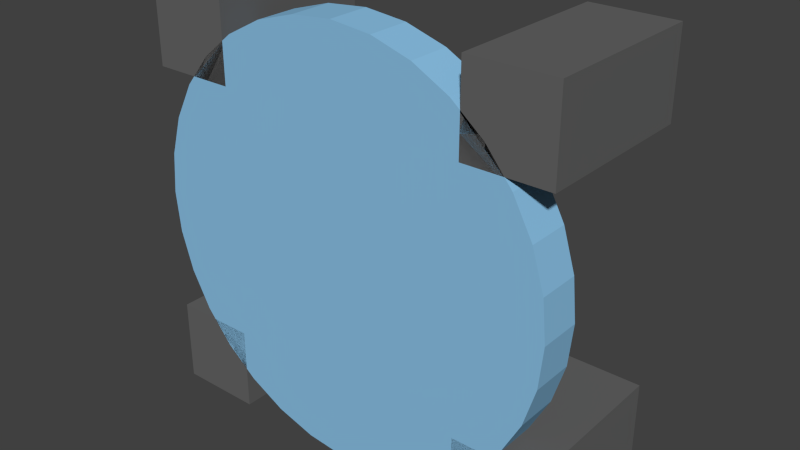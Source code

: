 # Source: FloatyGear.blend  (saved by Blender 2.73.0; exported with 4.5.12 LTS)
import bpy
from mathutils import Matrix  # noqa: F401  (used for matrix-valued properties, if any)

bpy.ops.wm.read_factory_settings(use_empty=True)
scene = bpy.context.scene
scene.name = 'Scene'

# ---- collections
col_collection_1 = bpy.data.collections.new('Collection 1'); scene.collection.children.link(col_collection_1)

# ---- materials (node trees are filled in below, after node groups)
mat_material_001 = bpy.data.materials.new('Material.001')
mat_material_001.alpha_threshold = 0.0
mat_material_001.use_transparent_shadow = False
mat_material_001.diffuse_color = (0.2627, 0.5446, 0.8007, 1.0)
mat_material_001.roughness = 0.5
mat_material = bpy.data.materials.new('Material')
mat_material.alpha_threshold = 0.0
mat_material.use_transparent_shadow = False
mat_material.diffuse_color = (0.1329, 0.1329, 0.1329, 1.0)
mat_material.roughness = 0.5
mat_material.line_color = (0.0, 0.0, 0.0, 1.0)

# ---- material node trees

# ---- world
world_world = bpy.data.worlds.new('World'); scene.world = world_world
world_world.color = (0.05088, 0.05088, 0.05088)
world_world.use_sun_shadow = False
world_world.sun_shadow_jitter_overblur = 0.0
world_world.cycles.sampling_method = 'MANUAL'
world_world.cycles.sample_map_resolution = 256

# ---- meshes
me_cylinder = bpy.data.meshes.new('Cylinder')
me_cylinder.from_pydata([(-1.0, 0.6, -1.0), (-1.0, 1.0, -1.0), (-0.6, 1.0, -1.0), (-0.6, 0.6, -1.0), (-1.0, 0.6, 7.0), (-1.0, 1.0, 7.0), (-0.6, 1.0, 7.0), (-0.6, 0.6, 7.0), (-1.0, -1.0, -1.0), (-1.0, -0.6, -1.0), (-0.6, -0.6, -1.0), (-0.6, -1.0, -1.0), (-1.0, -1.0, 7.0), (-1.0, -0.6, 7.0), (-0.6, -0.6, 7.0), (-0.6, -1.0, 7.0), (0.6, -1.0, -1.0), (0.6, -0.6, -1.0), (1.0, -0.6, -1.0), (1.0, -1.0, -1.0), (0.6, -1.0, 7.0), (0.6, -0.6, 7.0), (1.0, -0.6, 7.0), (1.0, -1.0, 7.0), (0.6, 0.6, -1.0), (0.6, 1.0, -1.0), (1.0, 1.0, -1.0), (1.0, 0.6, -1.0), (0.6, 0.6, 7.0), (0.6, 1.0, 7.0), (1.0, 1.0, 7.0), (1.0, 0.6, 7.0), (0.0, 1.0, -1.0), (0.0, 1.0, 1.0), (0.1951, 0.9808, -1.0), (0.1951, 0.9808, 1.0), (0.3827, 0.9239, -1.0), (0.3827, 0.9239, 1.0), (0.5556, 0.8315, -1.0), (0.5556, 0.8315, 1.0), (0.7071, 0.7071, -1.0), (0.7071, 0.7071, 1.0), (0.8315, 0.5556, -1.0), (0.8315, 0.5556, 1.0), (0.9239, 0.3827, -1.0), (0.9239, 0.3827, 1.0), (0.9808, 0.1951, -1.0), (0.9808, 0.1951, 1.0), (1.0, 7.55e-08, -1.0), (1.0, 7.55e-08, 1.0), (0.9808, -0.1951, -1.0), (0.9808, -0.1951, 1.0), (0.9239, -0.3827, -1.0), (0.9239, -0.3827, 1.0), (0.8315, -0.5556, -1.0), (0.8315, -0.5556, 1.0), (0.7071, -0.7071, -1.0), (0.7071, -0.7071, 1.0), (0.5556, -0.8315, -1.0), (0.5556, -0.8315, 1.0), (0.3827, -0.9239, -1.0), (0.3827, -0.9239, 1.0), (0.1951, -0.9808, -1.0), (0.1951, -0.9808, 1.0), (-3.258e-07, -1.0, -1.0), (-3.258e-07, -1.0, 1.0), (-0.1951, -0.9808, -1.0), (-0.1951, -0.9808, 1.0), (-0.3827, -0.9239, -1.0), (-0.3827, -0.9239, 1.0), (-0.5556, -0.8315, -1.0), (-0.5556, -0.8315, 1.0), (-0.7071, -0.7071, -1.0), (-0.7071, -0.7071, 1.0), (-0.8315, -0.5556, -1.0), (-0.8315, -0.5556, 1.0), (-0.9239, -0.3827, -1.0), (-0.9239, -0.3827, 1.0), (-0.9808, -0.1951, -1.0), (-0.9808, -0.1951, 1.0), (-1.0, 9.656e-07, -1.0), (-1.0, 9.656e-07, 1.0), (-0.9808, 0.1951, -1.0), (-0.9808, 0.1951, 1.0), (-0.9239, 0.3827, -1.0), (-0.9239, 0.3827, 1.0), (-0.8315, 0.5556, -1.0), (-0.8315, 0.5556, 1.0), (-0.7071, 0.7071, -1.0), (-0.7071, 0.7071, 1.0), (-0.5556, 0.8315, -1.0), (-0.5556, 0.8315, 1.0), (-0.3827, 0.9239, -1.0), (-0.3827, 0.9239, 1.0), (-0.1951, 0.9808, -1.0), (-0.1951, 0.9808, 1.0), (1.664e-08, 0.8599, 1.0), (0.1678, 0.8434, 1.0), (0.3291, 0.7944, 1.0), (0.4777, 0.715, 1.0), (0.608, 0.608, 1.0), (0.715, 0.4777, 1.0), (0.7944, 0.3291, 1.0), (0.8434, 0.1678, 1.0), (0.8599, 1.048e-07, 1.0), (0.8434, -0.1678, 1.0), (0.7944, -0.3291, 1.0), (0.715, -0.4777, 1.0), (0.608, -0.608, 1.0), (0.4777, -0.715, 1.0), (0.3291, -0.7944, 1.0), (0.1678, -0.8434, 1.0), (-2.636e-07, -0.8599, 1.0), (-0.1678, -0.8434, 1.0), (-0.3291, -0.7944, 1.0), (-0.4777, -0.715, 1.0), (-0.608, -0.608, 1.0), (-0.715, -0.4777, 1.0), (-0.7944, -0.3291, 1.0), (-0.8434, -0.1678, 1.0), (-0.8599, 8.702e-07, 1.0), (-0.8434, 0.1678, 1.0), (-0.7944, 0.3291, 1.0), (-0.715, 0.4777, 1.0), (-0.608, 0.608, 1.0), (-0.4777, 0.715, 1.0), (-0.3291, 0.7944, 1.0), (-0.1678, 0.8434, 1.0), (4.206e-08, 0.5077, -0.3824), (0.09904, 0.4979, -0.3824), (0.1943, 0.469, -0.3824), (0.282, 0.4221, -0.3824), (0.359, 0.359, -0.3824), (0.4221, 0.282, -0.3824), (0.469, 0.1943, -0.3824), (0.4979, 0.09904, -0.3824), (0.5077, 1.908e-07, -0.3824), (0.4979, -0.09904, -0.3824), (0.469, -0.1943, -0.3824), (0.4221, -0.282, -0.3824), (0.359, -0.359, -0.3824), (0.282, -0.4221, -0.3824), (0.1943, -0.469, -0.3824), (0.09904, -0.4979, -0.3824), (-1.234e-07, -0.5077, -0.3824), (-0.09904, -0.4979, -0.3824), (-0.1943, -0.469, -0.3824), (-0.282, -0.4221, -0.3824), (-0.359, -0.359, -0.3824), (-0.4221, -0.282, -0.3824), (-0.469, -0.1943, -0.3824), (-0.4979, -0.09904, -0.3824), (-0.5077, 6.427e-07, -0.3824), (-0.4979, 0.09904, -0.3824), (-0.469, 0.1943, -0.3824), (-0.4221, 0.282, -0.3824), (-0.359, 0.359, -0.3824), (-0.282, 0.4221, -0.3824), (-0.1943, 0.469, -0.3824), (-0.09904, 0.4979, -0.3824)], [], [(4, 5, 1, 0), (5, 6, 2, 1), (6, 7, 3, 2), (7, 4, 0, 3), (0, 1, 2, 3), (7, 6, 5, 4), (12, 13, 9, 8), (13, 14, 10, 9), (14, 15, 11, 10), (15, 12, 8, 11), (8, 9, 10, 11), (15, 14, 13, 12), (20, 21, 17, 16), (21, 22, 18, 17), (22, 23, 19, 18), (23, 20, 16, 19), (16, 17, 18, 19), (23, 22, 21, 20), (28, 29, 25, 24), (29, 30, 26, 25), (30, 31, 27, 26), (31, 28, 24, 27), (24, 25, 26, 27), (31, 30, 29, 28), (32, 33, 35, 34), (34, 35, 37, 36), (36, 37, 39, 38), (38, 39, 41, 40), (40, 41, 43, 42), (42, 43, 45, 44), (44, 45, 47, 46), (46, 47, 49, 48), (48, 49, 51, 50), (50, 51, 53, 52), (52, 53, 55, 54), (54, 55, 57, 56), (56, 57, 59, 58), (58, 59, 61, 60), (60, 61, 63, 62), (62, 63, 65, 64), (64, 65, 67, 66), (66, 67, 69, 68), (68, 69, 71, 70), (70, 71, 73, 72), (72, 73, 75, 74), (74, 75, 77, 76), (76, 77, 79, 78), (78, 79, 81, 80), (80, 81, 83, 82), (82, 83, 85, 84), (84, 85, 87, 86), (86, 87, 89, 88), (88, 89, 91, 90), (90, 91, 93, 92), (91, 89, 124, 125), (94, 95, 33, 32), (92, 93, 95, 94), (32, 34, 36, 38, 40, 42, 44, 46, 48, 50, 52, 54, 56, 58, 60, 62, 64, 66, 68, 70, 72, 74, 76, 78, 80, 82, 84, 86, 88, 90, 92, 94), (120, 119, 151, 152), (69, 67, 113, 114), (47, 45, 102, 103), (33, 95, 127, 96), (75, 73, 116, 117), (53, 51, 105, 106), (81, 79, 119, 120), (37, 35, 97, 98), (59, 57, 108, 109), (87, 85, 122, 123), (43, 41, 100, 101), (65, 63, 111, 112), (93, 91, 125, 126), (71, 69, 114, 115), (35, 33, 96, 97), (49, 47, 103, 104), (77, 75, 117, 118), (55, 53, 106, 107), (83, 81, 120, 121), (39, 37, 98, 99), (61, 59, 109, 110), (89, 87, 123, 124), (67, 65, 112, 113), (45, 43, 101, 102), (95, 93, 126, 127), (73, 71, 115, 116), (51, 49, 104, 105), (79, 77, 118, 119), (57, 55, 107, 108), (85, 83, 121, 122), (41, 39, 99, 100), (63, 61, 110, 111), (129, 128, 159, 158, 157, 156, 155, 154, 153, 152, 151, 150, 149, 148, 147, 146, 145, 144, 143, 142, 141, 140, 139, 138, 137, 136, 135, 134, 133, 132, 131, 130), (98, 97, 129, 130), (109, 108, 140, 141), (118, 117, 149, 150), (107, 106, 138, 139), (127, 126, 158, 159), (116, 115, 147, 148), (105, 104, 136, 137), (125, 124, 156, 157), (114, 113, 145, 146), (103, 102, 134, 135), (123, 122, 154, 155), (101, 100, 132, 133), (112, 111, 143, 144), (121, 120, 152, 153), (99, 98, 130, 131), (110, 109, 141, 142), (119, 118, 150, 151), (97, 96, 128, 129), (108, 107, 139, 140), (96, 127, 159, 128), (117, 116, 148, 149), (106, 105, 137, 138), (126, 125, 157, 158), (115, 114, 146, 147), (104, 103, 135, 136), (124, 123, 155, 156), (113, 112, 144, 145), (102, 101, 133, 134), (122, 121, 153, 154), (100, 99, 131, 132), (111, 110, 142, 143)])
me_cylinder.polygons.foreach_set('material_index', [1, 1, 1, 1, 1, 1, 1, 1, 1, 1, 1, 1, 1, 1, 1, 1, 1, 1, 1, 1, 1, 1, 1, 1, 0, 0, 0, 0, 0, 0, 0, 0, 0, 0, 0, 0, 0, 0, 0, 0, 0, 0, 0, 0, 0, 0, 0, 0, 0, 0, 0, 0, 0, 0, 0, 0, 0, 0, 0, 0, 0, 0, 0, 0, 0, 0, 0, 0, 0, 0, 0, 0, 0, 0, 0, 0, 0, 0, 0, 0, 0, 0, 0, 0, 0, 0, 0, 0, 0, 0, 0, 0, 0, 0, 0, 0, 0, 0, 0, 0, 0, 0, 0, 0, 0, 0, 0, 0, 0, 0, 0, 0, 0, 0, 0, 0, 0, 0, 0, 0, 0, 0])
me_cylinder.materials.append(mat_material_001)
me_cylinder.materials.append(mat_material)
me_cylinder.use_remesh_preserve_volume = False
me_cylinder.use_remesh_preserve_attributes = False
me_cylinder.use_mirror_vertex_groups = False
me_cylinder.update()
me_cylinder_001 = bpy.data.meshes.new('Cylinder.001')
me_cylinder_001.from_pydata([(-1.033, -5.189, -1.152), (-1.252, -6.29, 1.056), (-1.834, -4.428, -1.0), (-2.223, -5.368, 1.0), (-2.94, -4.399, -1.152), (-3.564, -5.333, 1.056), (-3.742, -3.741, -1.152), (-4.536, -4.535, 1.056), (-4.4, -2.94, -1.152), (-5.333, -3.563, 1.056), (-4.428, -1.834, -1.0), (-5.368, -2.223, 1.0), (-5.19, -1.032, -1.152), (-6.291, -1.251, 1.056), (-5.292, 3.619e-06, -1.152), (-6.414, 4.331e-06, 1.056), (-5.19, 1.032, -1.152), (-6.291, 1.251, 1.056), (-4.428, 1.834, -1.0), (-5.368, 2.223, 1.0), (-4.4, 2.94, -1.152), (-5.333, 3.563, 1.056), (-3.742, 3.741, -1.152), (-4.536, 4.535, 1.056), (-2.94, 4.399, -1.152), (-3.564, 5.333, 1.056), (-1.834, 4.428, -1.0), (-2.223, 5.368, 1.0), (-1.033, 5.189, -1.152), (-1.252, 6.29, 1.056), (-1.062, -5.337, 1.486), (-1.887, -4.554, 1.389), (-3.024, -4.525, 1.486), (-3.849, -3.848, 1.486), (-4.525, -3.023, 1.486), (-4.554, -1.887, 1.389), (-5.338, -1.062, 1.486), (-5.443, 3.714e-06, 1.486), (-5.338, 1.062, 1.486), (-4.554, 1.887, 1.389), (-4.525, 3.023, 1.486), (-3.849, 3.848, 1.486), (-3.024, 4.525, 1.486), (-1.886, 4.554, 1.389), (-1.062, 5.337, 1.486), (-0.4386, -2.205, 0.7473), (-0.8604, -2.077, 0.7473), (-1.249, -1.869, 0.7473), (-1.59, -1.59, 0.7473), (-1.869, -1.249, 0.7473), (-2.077, -0.8604, 0.7473), (-2.205, -0.4386, 0.7473), (-2.248, 1.856e-06, 0.7473), (-2.205, 0.4386, 0.7473), (-2.077, 0.8604, 0.7473), (-1.869, 1.249, 0.7473), (-1.59, 1.59, 0.7473), (-1.249, 1.869, 0.7473), (-0.8604, 2.077, 0.7473), (-0.4386, 2.205, 0.7473), (0.0, 5.291, -1.152), (0.0, 6.413, 1.056), (0.0, -5.291, -1.152), (0.0, -6.413, 1.056), (1.033, -5.189, -1.152), (1.252, -6.29, 1.056), (1.834, -4.428, -1.0), (2.223, -5.368, 1.0), (2.94, -4.399, -1.152), (3.564, -5.333, 1.056), (3.742, -3.741, -1.152), (4.536, -4.535, 1.056), (4.4, -2.94, -1.152), (5.333, -3.563, 1.056), (4.428, -1.834, -1.0), (5.368, -2.223, 1.0), (5.19, -1.032, -1.152), (6.291, -1.251, 1.056), (5.292, 3.619e-06, -1.152), (6.414, 4.331e-06, 1.056), (5.19, 1.032, -1.152), (6.291, 1.251, 1.056), (4.428, 1.834, -1.0), (5.368, 2.223, 1.0), (4.4, 2.94, -1.152), (5.333, 3.563, 1.056), (3.742, 3.741, -1.152), (4.536, 4.535, 1.056), (2.94, 4.399, -1.152), (3.564, 5.333, 1.056), (1.834, 4.428, -1.0), (2.223, 5.368, 1.0), (1.033, 5.189, -1.152), (1.252, 6.29, 1.056), (0.0, 5.442, 1.486), (0.0, -5.442, 1.486), (1.062, -5.337, 1.486), (1.887, -4.554, 1.389), (3.024, -4.525, 1.486), (3.849, -3.848, 1.486), (4.525, -3.023, 1.486), (4.554, -1.887, 1.389), (5.338, -1.062, 1.486), (5.443, 3.714e-06, 1.486), (5.338, 1.062, 1.486), (4.554, 1.887, 1.389), (4.525, 3.023, 1.486), (3.849, 3.848, 1.486), (3.024, 4.525, 1.486), (1.886, 4.554, 1.389), (1.062, 5.337, 1.486), (0.0, 2.248, 0.7473), (0.0, -2.248, 0.7473), (0.4386, -2.205, 0.7473), (0.8604, -2.077, 0.7473), (1.249, -1.869, 0.7473), (1.59, -1.59, 0.7473), (1.869, -1.249, 0.7473), (2.077, -0.8604, 0.7473), (2.205, -0.4386, 0.7473), (2.248, 1.856e-06, 0.7473), (2.205, 0.4386, 0.7473), (2.077, 0.8604, 0.7473), (1.869, 1.249, 0.7473), (1.59, 1.59, 0.7473), (1.249, 1.869, 0.7473), (0.8604, 2.077, 0.7473), (0.4386, 2.205, 0.7473)], [], [(62, 63, 1, 0), (0, 1, 3, 2), (2, 3, 5, 4), (4, 5, 7, 6), (6, 7, 9, 8), (8, 9, 11, 10), (10, 11, 13, 12), (12, 13, 15, 14), (14, 15, 17, 16), (16, 17, 19, 18), (18, 19, 21, 20), (20, 21, 23, 22), (22, 23, 25, 24), (24, 25, 27, 26), (19, 17, 38, 39), (28, 29, 61, 60), (26, 27, 29, 28), (39, 38, 53, 54), (25, 23, 41, 42), (3, 1, 30, 31), (61, 29, 44, 94), (9, 7, 33, 34), (15, 13, 36, 37), (21, 19, 39, 40), (27, 25, 42, 43), (5, 3, 31, 32), (11, 9, 34, 35), (17, 15, 37, 38), (23, 21, 40, 41), (1, 63, 95, 30), (29, 27, 43, 44), (7, 5, 32, 33), (13, 11, 35, 36), (37, 36, 51, 52), (35, 34, 49, 50), (44, 43, 58, 59), (33, 32, 47, 48), (42, 41, 56, 57), (31, 30, 45, 46), (40, 39, 54, 55), (38, 37, 52, 53), (36, 35, 50, 51), (94, 44, 59, 111), (34, 33, 48, 49), (43, 42, 57, 58), (32, 31, 46, 47), (41, 40, 55, 56), (30, 95, 112, 45), (45, 112, 111, 59, 58, 57, 56, 55, 54, 53, 52, 51, 50, 49, 48, 47, 46), (62, 0, 2, 4, 6, 8, 10, 12, 14, 16, 18, 20, 22, 24, 26, 28, 60), (62, 64, 65, 63), (64, 66, 67, 65), (66, 68, 69, 67), (68, 70, 71, 69), (70, 72, 73, 71), (72, 74, 75, 73), (74, 76, 77, 75), (76, 78, 79, 77), (78, 80, 81, 79), (80, 82, 83, 81), (82, 84, 85, 83), (84, 86, 87, 85), (86, 88, 89, 87), (88, 90, 91, 89), (83, 105, 104, 81), (92, 60, 61, 93), (90, 92, 93, 91), (105, 122, 121, 104), (89, 108, 107, 87), (67, 97, 96, 65), (61, 94, 110, 93), (73, 100, 99, 71), (79, 103, 102, 77), (85, 106, 105, 83), (91, 109, 108, 89), (69, 98, 97, 67), (75, 101, 100, 73), (81, 104, 103, 79), (87, 107, 106, 85), (65, 96, 95, 63), (93, 110, 109, 91), (71, 99, 98, 69), (77, 102, 101, 75), (103, 120, 119, 102), (101, 118, 117, 100), (110, 127, 126, 109), (99, 116, 115, 98), (108, 125, 124, 107), (97, 114, 113, 96), (106, 123, 122, 105), (104, 121, 120, 103), (102, 119, 118, 101), (94, 111, 127, 110), (100, 117, 116, 99), (109, 126, 125, 108), (98, 115, 114, 97), (107, 124, 123, 106), (96, 113, 112, 95), (113, 114, 115, 116, 117, 118, 119, 120, 121, 122, 123, 124, 125, 126, 127, 111, 112), (62, 60, 92, 90, 88, 86, 84, 82, 80, 78, 76, 74, 72, 70, 68, 66, 64)])
me_cylinder_001.polygons.foreach_set('material_index', [0, 0, 0, 0, 0, 0, 0, 0, 0, 0, 0, 0, 0, 0, 0, 0, 0, 1, 0, 0, 0, 0, 0, 0, 0, 0, 0, 0, 0, 0, 0, 0, 0, 1, 1, 1, 1, 1, 1, 1, 1, 1, 1, 1, 1, 1, 1, 1, 0, 0, 0, 0, 0, 0, 0, 0, 0, 0, 0, 0, 0, 0, 0, 0, 0, 0, 0, 1, 0, 0, 0, 0, 0, 0, 0, 0, 0, 0, 0, 0, 0, 0, 0, 1, 1, 1, 1, 1, 1, 1, 1, 1, 1, 1, 1, 1, 1, 1, 0, 0])
me_cylinder_001.materials.append(mat_material)
me_cylinder_001.materials.append(mat_material_001)
me_cylinder_001.use_remesh_preserve_volume = False
me_cylinder_001.use_remesh_preserve_attributes = False
me_cylinder_001.use_mirror_vertex_groups = False
me_cylinder_001.update()

# ---- objects
ob_cylinder = bpy.data.objects.new('Cylinder', me_cylinder)
ob_cylinder_001 = bpy.data.objects.new('Cylinder.001', me_cylinder_001)

# ---- transforms, parenting, visibility, modifiers, constraints
ob_cylinder.location = (0.0, 0.8, -0.8)
ob_cylinder.rotation_euler = (-1.571, -0.0, 0.0)
ob_cylinder.scale = (10.0, 10.0, 1.0)
ob_cylinder.lineart.crease_threshold = 0.0
ob_cylinder_001.parent = ob_cylinder
ob_cylinder_001.matrix_parent_inverse = Matrix(((0.1, 0.0, 0.0, 0.0), (0.0, 0.1, 0.0, 0.0), (0.0, 0.0, 1.0, 0.0), (0.0, 0.0, 0.0, 1.0)))
ob_cylinder_001.location = (0.0, 0.0, 2.059)
ob_cylinder_001.scale = (1.0, 1.0, 0.8764)
ob_cylinder_001.lineart.crease_threshold = 0.0

# ---- collection membership
col_collection_1.objects.link(ob_cylinder)
col_collection_1.objects.link(ob_cylinder_001)

# ---- scene / render settings (as saved in the file)
scene.frame_start = 1; scene.frame_end = 250; scene.frame_set(1)
scene.render.engine = 'BLENDER_EEVEE_NEXT'
scene.render.resolution_percentage = 50
scene.render.dither_intensity = 0.0
scene.cycles.use_denoising = False
scene.cycles.samples = 10
scene.cycles.sampling_pattern = 'TABULATED_SOBOL'
scene.cycles.light_sampling_threshold = 0.0
scene.cycles.use_adaptive_sampling = False
scene.cycles.use_light_tree = False
scene.cycles.blur_glossy = 0.0
scene.cycles.pixel_filter_type = 'GAUSSIAN'
scene.cycles.sample_clamp_indirect = 0.0
scene.view_settings.view_transform = 'Standard'
bpy.context.view_layer.update()

# ---- added for rendering (the .blend has no active camera and no usable light): camera, sun
cam_auto = bpy.data.cameras.new('AutoCamera')
cam_auto.lens = 50.0
cam_auto.sensor_width = 36.0
cam_auto.clip_end = 1000.0
ob_auto_camera = bpy.data.objects.new('AutoCamera', cam_auto)
scene.collection.objects.link(ob_auto_camera)
ob_auto_camera.location = (27.1959, -28.8351, 20.9568)
ob_auto_camera.rotation_euler = (1.09748, -7.21219e-08, 0.694738)
scene.camera = ob_auto_camera
light_auto_sun = bpy.data.lights.new('AutoSun', 'SUN')
light_auto_sun.energy = 3.0
light_auto_sun.angle = 0.0523599
ob_auto_sun = bpy.data.objects.new('AutoSun', light_auto_sun)
scene.collection.objects.link(ob_auto_sun)
ob_auto_sun.rotation_euler = (0.872665, 0.174533, 0.523599)
bpy.context.view_layer.update()

